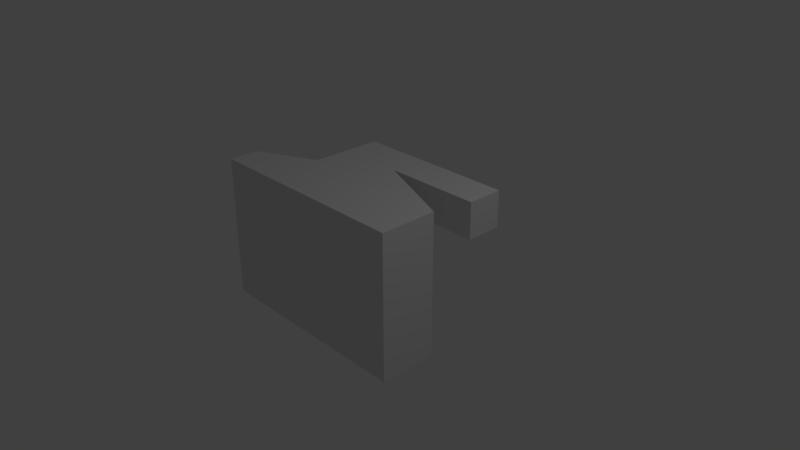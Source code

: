 # Source: camera.blend  (saved by Blender 2.78.0; exported with 4.5.12 LTS)
import bpy
from mathutils import Matrix  # noqa: F401  (used for matrix-valued properties, if any)

bpy.ops.wm.read_factory_settings(use_empty=True)
scene = bpy.context.scene
scene.name = 'Scene'

# ---- collections
col_collection_1 = bpy.data.collections.new('Collection 1'); scene.collection.children.link(col_collection_1)

# ---- materials (node trees are filled in below, after node groups)
mat_polaroidcamera = bpy.data.materials.new('PolaroidCamera')
mat_polaroidcamera.alpha_threshold = 0.0
mat_polaroidcamera.use_transparent_shadow = False
mat_polaroidcamera.roughness = 0.5
mat_polaroidcamera.line_color = (0.0, 0.0, 0.0, 1.0)

# ---- material node trees
mat_polaroidcamera.use_nodes = True; mat_polaroidcamera.node_tree.nodes.clear()
_N = mat_polaroidcamera.node_tree.nodes; _L = mat_polaroidcamera.node_tree.links
n0 = _N.new('ShaderNodeOutputMaterial'); n0.name = 'Material Output'; n0.location = (300, 300)
n1 = _N.new('ShaderNodeBsdfDiffuse'); n1.name = 'Diffuse BSDF'; n1.location = (10, 300)
_L.new(n1.outputs[0], n0.inputs[0])
n0.is_active_output = True

# ---- world
world_world = bpy.data.worlds.new('World'); scene.world = world_world
world_world.color = (0.05088, 0.05088, 0.05088)
world_world.use_sun_shadow = False
world_world.sun_shadow_jitter_overblur = 0.0
world_world.cycles.sampling_method = 'MANUAL'

# ---- cameras
cam_camera = bpy.data.cameras.new('Camera')
cam_camera.clip_end = 100.0
cam_camera.lens = 35.0
cam_camera.sensor_width = 32.0
cam_camera.sensor_height = 18.0
cam_camera.ortho_scale = 7.314
cam_camera.dof.focus_distance = 0.0
cam_camera.dof.aperture_fstop = 128.0

# ---- lights
light_lamp = bpy.data.lights.new('Lamp', 'POINT')
light_lamp.transmission_factor = 0.0
light_lamp.cutoff_distance = 30.0
light_lamp.energy = 100.0
light_lamp.shadow_buffer_clip_start = 1.001
light_lamp.shadow_soft_size = 0.1
light_lamp.shadow_maximum_resolution = 0.006
light_lamp.use_absolute_resolution = True

# ---- meshes
me_cube = bpy.data.meshes.new('Cube')
me_cube.from_pydata([(1.146, -0.7987, -1.0), (1.146, -0.7987, 1.0), (-1.0, 1.0, -1.0), (1.146, -3.235e-07, 4.277e-07), (-1.0, -0.7987, -1.0), (-1.0, -0.7987, 1.0), (1.146, 2.383e-09, -1.0), (-0.0681, 1.0, -1.0), (-0.0681, 1.0, 8.528e-07), (-1.0, 1.0, 1.0), (-1.0, 6.08e-07, -1.0), (-1.0, -4.371e-08, 1.0), (-1.812, -0.7987, -1.0), (-1.812, -0.7987, 1.0), (-1.812, -0.3943, -1.0), (-1.812, -0.3943, 1.0), (1.146, -0.7987, -1.008e-07), (1.146, -6.493e-07, 1.0), (1.146, -4.864e-07, 0.5), (-0.0681, 0.5, 5.558e-07), (-0.0681, 0.5, 1.0), (-0.0681, 1.0, 0.5), (-0.0681, 0.5, 0.5), (-0.0681, 1.0, 1.0), (1.267, 1.0, 1.0), (1.267, 0.5, 1.0), (1.267, 1.0, 0.5), (1.267, 0.5, 0.5), (-1.0, 0.0008165, -1.0), (-1.0, 0.01733, 1.0)], [(3, 8)], [(4, 0, 16, 1, 5), (2, 9, 23, 21, 8, 7), (4, 28, 2, 7, 6, 0), (1, 17, 20, 23, 9, 29, 5), (6, 7, 8, 19, 3), (4, 5, 13, 12), (2, 10, 11, 9), (14, 12, 13, 15), (10, 4, 12, 14), (5, 11, 15, 13), (11, 10, 14, 15), (19, 8, 21, 22), (21, 26, 27, 22), (27, 26, 24, 25), (20, 25, 24, 23), (22, 27, 25, 20), (23, 24, 26, 21), (18, 3, 19, 22, 20, 17), (16, 0, 6, 3, 18, 17, 1)])
_uv = me_cube.uv_layers.new(name='UVMap')
_uv.uv.foreach_set('vector', [0.6051, 0.03736, 0.4916, 0.2219, 0.5767, 0.2763, 0.6636, 0.3276, 0.777, 0.1431, 0.3597, 0.5983, 0.4708, 0.6246, 0.5296, 0.5615, 0.4831, 0.5296, 0.4395, 0.5034, 0.3157, 0.5141, 0.2509, 0.7888, 0.2868, 0.6895, 0.3597, 0.5983, 0.3157, 0.5141, 0.07784, 0.5117, 0.0001574, 0.6041, 0.777, 0.6889, 0.732, 0.5969, 0.5638, 0.6078, 0.5296, 0.5615, 0.4708, 0.6246, 0.5106, 0.7073, 0.527, 0.804, 0.2651, 0.3252, 0.3157, 0.5141, 0.4395, 0.5034, 0.4341, 0.4415, 0.3832, 0.2865, 0.5756, 0.8946, 0.3531, 0.8946, 0.3531, 0.8043, 0.5756, 0.8043, 0.9998, 0.03736, 0.9998, 0.1486, 0.7774, 0.1486, 0.7774, 0.03736, 0.9998, 0.249, 0.9998, 0.294, 0.7774, 0.294, 0.7774, 0.249, 0.5759, 0.8931, 0.5759, 0.8043, 0.6663, 0.8043, 0.6663, 0.8493, 0.7554, 0.8946, 0.6666, 0.8946, 0.7104, 0.8043, 0.7554, 0.8043, 0.7774, 0.1486, 0.9998, 0.1486, 0.9998, 0.249, 0.7774, 0.249, 0.4656, 0.4597, 0.4395, 0.5034, 0.4831, 0.5296, 0.5093, 0.4859, 0.3528, 0.9155, 0.2043, 0.9155, 0.2043, 0.9711, 0.3528, 0.9711, 0.1487, 0.9155, 0.2043, 0.9155, 0.2043, 0.8599, 0.1487, 0.8599, 0.3528, 0.8043, 0.2043, 0.8043, 0.2043, 0.8599, 0.3528, 0.8599, 0.0001574, 0.9155, 0.1487, 0.9155, 0.1487, 0.8599, 0.0001574, 0.8599, 0.3528, 0.8599, 0.2043, 0.8599, 0.2043, 0.9155, 0.3528, 0.9155, 0.5781, 0.3712, 0.5344, 0.345, 0.4656, 0.4597, 0.5093, 0.4859, 0.553, 0.5121, 0.6218, 0.3974, 0.5767, 0.2763, 0.4916, 0.2219, 0.4483, 0.2907, 0.5344, 0.345, 0.5781, 0.3712, 0.6218, 0.3974, 0.6636, 0.3276])
_ca = me_cube.color_attributes.new('Col', 'BYTE_COLOR', 'CORNER')
_ca.data.foreach_set('color', [1.0, 1.0, 1.0, 1.0, 1.0, 1.0, 1.0, 1.0, 1.0, 1.0, 1.0, 1.0, 1.0, 1.0, 1.0, 1.0, 1.0, 1.0, 1.0, 1.0, 1.0, 1.0, 1.0, 1.0, 1.0, 1.0, 1.0, 1.0, 1.0, 1.0, 1.0, 1.0, 1.0, 1.0, 1.0, 1.0, 1.0, 1.0, 1.0, 1.0, 1.0, 1.0, 1.0, 1.0, 1.0, 1.0, 1.0, 1.0, 1.0, 1.0, 1.0, 1.0, 1.0, 1.0, 1.0, 1.0, 1.0, 1.0, 1.0, 1.0, 1.0, 1.0, 1.0, 1.0, 1.0, 1.0, 1.0, 1.0, 1.0, 1.0, 1.0, 1.0, 1.0, 1.0, 1.0, 1.0, 1.0, 1.0, 1.0, 1.0, 1.0, 1.0, 1.0, 1.0, 1.0, 1.0, 1.0, 1.0, 1.0, 1.0, 1.0, 1.0, 1.0, 1.0, 1.0, 1.0, 1.0, 1.0, 1.0, 1.0, 1.0, 1.0, 1.0, 1.0, 1.0, 1.0, 1.0, 1.0, 1.0, 1.0, 1.0, 1.0, 1.0, 1.0, 1.0, 1.0, 1.0, 1.0, 1.0, 1.0, 1.0, 1.0, 1.0, 1.0, 1.0, 1.0, 1.0, 1.0, 1.0, 1.0, 1.0, 1.0, 1.0, 1.0, 1.0, 1.0, 1.0, 1.0, 1.0, 1.0, 1.0, 1.0, 1.0, 1.0, 1.0, 1.0, 1.0, 1.0, 1.0, 1.0, 1.0, 1.0, 1.0, 1.0, 1.0, 1.0, 1.0, 1.0, 1.0, 1.0, 1.0, 1.0, 1.0, 1.0, 1.0, 1.0, 1.0, 1.0, 1.0, 1.0, 1.0, 1.0, 1.0, 1.0, 1.0, 1.0, 1.0, 1.0, 1.0, 1.0, 1.0, 1.0, 1.0, 1.0, 1.0, 1.0, 1.0, 1.0, 1.0, 1.0, 1.0, 1.0, 1.0, 1.0, 1.0, 1.0, 1.0, 1.0, 1.0, 1.0, 1.0, 1.0, 1.0, 1.0, 1.0, 1.0, 1.0, 1.0, 1.0, 1.0, 1.0, 1.0, 1.0, 1.0, 1.0, 1.0, 1.0, 1.0, 1.0, 1.0, 1.0, 1.0, 1.0, 1.0, 1.0, 1.0, 1.0, 1.0, 1.0, 1.0, 1.0, 1.0, 1.0, 1.0, 1.0, 1.0, 1.0, 1.0, 1.0, 1.0, 1.0, 1.0, 1.0, 1.0, 1.0, 1.0, 1.0, 1.0, 1.0, 1.0, 1.0, 1.0, 1.0, 1.0, 1.0, 1.0, 1.0, 1.0, 1.0, 1.0, 1.0, 1.0, 1.0, 1.0, 1.0, 1.0, 1.0, 1.0, 1.0, 1.0, 1.0, 1.0, 1.0, 1.0, 1.0, 1.0, 1.0, 1.0, 1.0, 1.0, 1.0, 1.0, 1.0, 1.0, 1.0, 1.0, 1.0, 1.0, 1.0, 1.0, 1.0, 1.0, 1.0, 1.0, 1.0, 1.0, 1.0, 1.0, 1.0, 1.0, 1.0, 1.0, 1.0, 1.0, 1.0, 1.0, 1.0, 1.0, 1.0, 1.0, 1.0, 1.0, 1.0, 1.0, 1.0, 1.0, 1.0, 1.0, 1.0, 1.0, 1.0, 1.0, 1.0, 1.0, 1.0, 1.0, 1.0, 1.0, 1.0, 1.0, 1.0, 1.0, 1.0, 1.0, 1.0, 1.0, 1.0, 1.0, 1.0, 1.0, 1.0, 1.0, 1.0, 1.0, 1.0, 1.0, 1.0, 1.0, 1.0, 1.0, 1.0, 1.0, 1.0, 1.0, 1.0, 1.0, 1.0, 1.0, 1.0, 1.0])
me_cube.materials.append(mat_polaroidcamera)
me_cube.use_remesh_preserve_volume = False
me_cube.use_remesh_preserve_attributes = False
me_cube.use_mirror_vertex_groups = False
me_cube.update()

# ---- objects
ob_cube = bpy.data.objects.new('Cube', me_cube)
ob_lamp = bpy.data.objects.new('Lamp', light_lamp)
ob_camera = bpy.data.objects.new('Camera', cam_camera)

# ---- transforms, parenting, visibility, modifiers, constraints
ob_cube.location = (0.0, 0.0, 0.0)
ob_cube.lock_rotations_4d = False
ob_cube.empty_display_type = 'ARROWS'
ob_cube.lineart.crease_threshold = 0.0
ob_lamp.location = (4.076, 1.005, 5.904)
ob_lamp.rotation_euler = (0.6503, 0.05522, 1.866)
ob_lamp.lock_rotations_4d = False
ob_lamp.empty_display_type = 'ARROWS'
ob_lamp.color = (0.0, 0.0, 0.0, 0.0)
ob_lamp.lineart.crease_threshold = 0.0
ob_camera.location = (7.481, -6.508, 5.344)
ob_camera.rotation_euler = (1.109, 0.0, 0.8149)
ob_camera.lock_rotations_4d = False
ob_camera.empty_display_type = 'ARROWS'
ob_camera.color = (0.0, 0.0, 0.0, 0.0)
ob_camera.display_type = 'WIRE'
ob_camera.lineart.crease_threshold = 0.0

# ---- collection membership
col_collection_1.objects.link(ob_cube)
col_collection_1.objects.link(ob_lamp)
col_collection_1.objects.link(ob_camera)

# ---- scene / render settings (as saved in the file)
scene.camera = ob_camera
scene.frame_start = 1; scene.frame_end = 250; scene.frame_set(1)
scene.render.engine = 'BLENDER_EEVEE_NEXT'
scene.render.resolution_percentage = 50
scene.render.dither_intensity = 0.0
scene.cycles.use_denoising = False
scene.cycles.samples = 128
scene.cycles.sampling_pattern = 'TABULATED_SOBOL'
scene.cycles.light_sampling_threshold = 0.0
scene.cycles.use_adaptive_sampling = False
scene.cycles.use_light_tree = False
scene.cycles.blur_glossy = 0.0
scene.cycles.sample_clamp_indirect = 0.0
scene.view_settings.view_transform = 'Standard'
bpy.context.view_layer.update()

